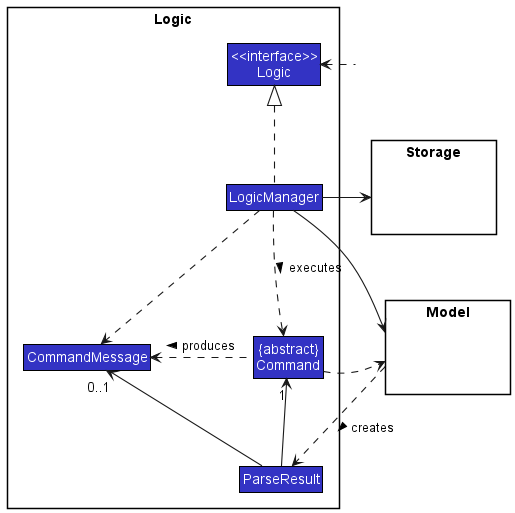

The diagram above was rendered by PlantUML. Its source (embedded in the PNG):
@startuml LogicClassDiagram
!include style.puml

skinparam RoundCorner 0

skinparam arrowThickness 1.1
skinparam classBackgroundColor LOGIC_COLOR

hide <<hidden>> stereotype

<style>
    .hidden {
        BackGroundColor transparent
        BorderColor transparent
        FontColor transparent
        LineColor transparent
        StereotypeFontColor transparent
    }
</style>

package Logic {

    Class CommandMessage
    Class "{abstract}\nCommand" as Command
    Class "<<interface>>\nLogic" as Logic

    Class ParseResult

    Class LogicManager

}

package Model {
    Class Hidden1 <<hidden>>
}

package Storage {
    Class Hidden2 <<hidden>>
}

Class HiddenOut <<hidden>>

HiddenOut .left.> Logic

LogicManager .up.|> Logic
LogicManager ..> Command : executes >
Command .left.> CommandMessage : produces >

LogicManager -down-> Model
LogicManager -right-> Storage

Model ..> ParseResult : creates >
ParseResult -up-> "1" Command
ParseResult -> "0..1" CommandMessage

Command ..> Model
LogicManager ..> CommandMessage

@enduml